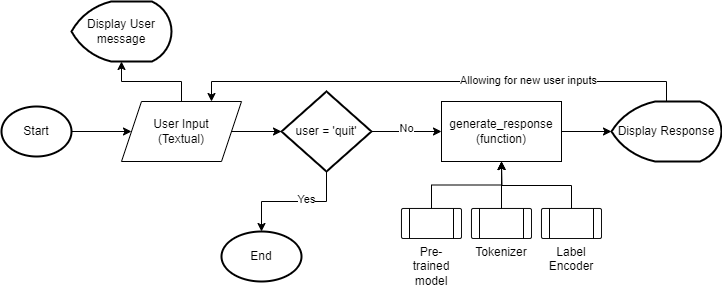

The diagram above was exported from draw.io. Its source (the exported page's mxGraphModel, read from the mxfile embedded in the PNG):
<mxGraphModel dx="1050" dy="522" grid="1" gridSize="10" guides="1" tooltips="1" connect="1" arrows="1" fold="1" page="1" pageScale="1" pageWidth="850" pageHeight="1100" background="none" math="0" shadow="0">
  <root>
    <mxCell id="0" />
    <mxCell id="1" parent="0" />
    <mxCell id="B_0OnUzv8henS8OobZXJ-15" value="" style="edgeStyle=orthogonalEdgeStyle;rounded=0;orthogonalLoop=1;jettySize=auto;html=1;" edge="1" parent="1" source="B_0OnUzv8henS8OobZXJ-1" target="B_0OnUzv8henS8OobZXJ-12">
      <mxGeometry relative="1" as="geometry" />
    </mxCell>
    <mxCell id="B_0OnUzv8henS8OobZXJ-17" value="" style="edgeStyle=orthogonalEdgeStyle;rounded=0;orthogonalLoop=1;jettySize=auto;html=1;" edge="1" parent="1" source="B_0OnUzv8henS8OobZXJ-1" target="B_0OnUzv8henS8OobZXJ-3">
      <mxGeometry relative="1" as="geometry" />
    </mxCell>
    <mxCell id="B_0OnUzv8henS8OobZXJ-1" value="User Input&lt;div&gt;(Textual)&lt;/div&gt;" style="shape=parallelogram;perimeter=parallelogramPerimeter;whiteSpace=wrap;html=1;fixedSize=1;" vertex="1" parent="1">
      <mxGeometry x="150" y="130" width="120" height="60" as="geometry" />
    </mxCell>
    <mxCell id="B_0OnUzv8henS8OobZXJ-11" value="" style="edgeStyle=orthogonalEdgeStyle;rounded=0;orthogonalLoop=1;jettySize=auto;html=1;" edge="1" parent="1" source="B_0OnUzv8henS8OobZXJ-2" target="B_0OnUzv8henS8OobZXJ-10">
      <mxGeometry relative="1" as="geometry" />
    </mxCell>
    <mxCell id="B_0OnUzv8henS8OobZXJ-2" value="generate_response&lt;div&gt;(function)&lt;/div&gt;" style="rounded=0;whiteSpace=wrap;html=1;" vertex="1" parent="1">
      <mxGeometry x="470" y="130" width="120" height="60" as="geometry" />
    </mxCell>
    <mxCell id="B_0OnUzv8henS8OobZXJ-4" value="" style="edgeStyle=orthogonalEdgeStyle;rounded=0;orthogonalLoop=1;jettySize=auto;html=1;" edge="1" parent="1" source="B_0OnUzv8henS8OobZXJ-3" target="B_0OnUzv8henS8OobZXJ-2">
      <mxGeometry relative="1" as="geometry" />
    </mxCell>
    <mxCell id="B_0OnUzv8henS8OobZXJ-5" value="No" style="edgeLabel;html=1;align=center;verticalAlign=middle;resizable=0;points=[];" vertex="1" connectable="0" parent="B_0OnUzv8henS8OobZXJ-4">
      <mxGeometry x="-0.04" y="4" relative="1" as="geometry">
        <mxPoint as="offset" />
      </mxGeometry>
    </mxCell>
    <mxCell id="B_0OnUzv8henS8OobZXJ-8" value="" style="edgeStyle=orthogonalEdgeStyle;rounded=0;orthogonalLoop=1;jettySize=auto;html=1;" edge="1" parent="1" source="B_0OnUzv8henS8OobZXJ-3" target="B_0OnUzv8henS8OobZXJ-7">
      <mxGeometry relative="1" as="geometry" />
    </mxCell>
    <mxCell id="B_0OnUzv8henS8OobZXJ-9" value="Yes" style="edgeLabel;html=1;align=center;verticalAlign=middle;resizable=0;points=[];" vertex="1" connectable="0" parent="B_0OnUzv8henS8OobZXJ-8">
      <mxGeometry x="-0.1855" y="-3" relative="1" as="geometry">
        <mxPoint as="offset" />
      </mxGeometry>
    </mxCell>
    <mxCell id="B_0OnUzv8henS8OobZXJ-3" value="user = 'quit'" style="strokeWidth=2;html=1;shape=mxgraph.flowchart.decision;whiteSpace=wrap;" vertex="1" parent="1">
      <mxGeometry x="310" y="120" width="90" height="80" as="geometry" />
    </mxCell>
    <mxCell id="B_0OnUzv8henS8OobZXJ-16" value="" style="edgeStyle=orthogonalEdgeStyle;rounded=0;orthogonalLoop=1;jettySize=auto;html=1;" edge="1" parent="1" source="B_0OnUzv8henS8OobZXJ-6" target="B_0OnUzv8henS8OobZXJ-1">
      <mxGeometry relative="1" as="geometry" />
    </mxCell>
    <mxCell id="B_0OnUzv8henS8OobZXJ-6" value="Start" style="strokeWidth=2;html=1;shape=mxgraph.flowchart.start_1;whiteSpace=wrap;" vertex="1" parent="1">
      <mxGeometry x="30" y="135" width="70" height="50" as="geometry" />
    </mxCell>
    <mxCell id="B_0OnUzv8henS8OobZXJ-7" value="End" style="strokeWidth=2;html=1;shape=mxgraph.flowchart.start_1;whiteSpace=wrap;" vertex="1" parent="1">
      <mxGeometry x="250" y="260" width="80" height="50" as="geometry" />
    </mxCell>
    <mxCell id="B_0OnUzv8henS8OobZXJ-18" style="edgeStyle=orthogonalEdgeStyle;rounded=0;orthogonalLoop=1;jettySize=auto;html=1;exitX=0.5;exitY=0;exitDx=0;exitDy=0;exitPerimeter=0;entryX=0.75;entryY=0;entryDx=0;entryDy=0;" edge="1" parent="1" source="B_0OnUzv8henS8OobZXJ-10" target="B_0OnUzv8henS8OobZXJ-1">
      <mxGeometry relative="1" as="geometry" />
    </mxCell>
    <mxCell id="B_0OnUzv8henS8OobZXJ-19" value="Allowing for new user inputs" style="edgeLabel;html=1;align=center;verticalAlign=middle;resizable=0;points=[];" vertex="1" connectable="0" parent="B_0OnUzv8henS8OobZXJ-18">
      <mxGeometry x="-0.3576" y="-2" relative="1" as="geometry">
        <mxPoint as="offset" />
      </mxGeometry>
    </mxCell>
    <mxCell id="B_0OnUzv8henS8OobZXJ-10" value="Display Response" style="strokeWidth=2;html=1;shape=mxgraph.flowchart.display;whiteSpace=wrap;" vertex="1" parent="1">
      <mxGeometry x="640" y="130" width="110" height="60" as="geometry" />
    </mxCell>
    <mxCell id="B_0OnUzv8henS8OobZXJ-12" value="Display User message" style="strokeWidth=2;html=1;shape=mxgraph.flowchart.display;whiteSpace=wrap;" vertex="1" parent="1">
      <mxGeometry x="100" y="30" width="100" height="60" as="geometry" />
    </mxCell>
    <mxCell id="B_0OnUzv8henS8OobZXJ-23" style="edgeStyle=orthogonalEdgeStyle;rounded=0;orthogonalLoop=1;jettySize=auto;html=1;entryX=0.5;entryY=1;entryDx=0;entryDy=0;" edge="1" parent="1" source="B_0OnUzv8henS8OobZXJ-20" target="B_0OnUzv8henS8OobZXJ-2">
      <mxGeometry relative="1" as="geometry" />
    </mxCell>
    <mxCell id="B_0OnUzv8henS8OobZXJ-20" value="Pre-trained&lt;div&gt;model&lt;/div&gt;" style="verticalLabelPosition=bottom;verticalAlign=top;html=1;shape=process;whiteSpace=wrap;rounded=1;size=0.14;arcSize=6;" vertex="1" parent="1">
      <mxGeometry x="430" y="237" width="60" height="30" as="geometry" />
    </mxCell>
    <mxCell id="B_0OnUzv8henS8OobZXJ-24" value="" style="edgeStyle=orthogonalEdgeStyle;rounded=0;orthogonalLoop=1;jettySize=auto;html=1;" edge="1" parent="1" source="B_0OnUzv8henS8OobZXJ-21" target="B_0OnUzv8henS8OobZXJ-2">
      <mxGeometry relative="1" as="geometry" />
    </mxCell>
    <mxCell id="B_0OnUzv8henS8OobZXJ-21" value="Tokenizer" style="verticalLabelPosition=bottom;verticalAlign=top;html=1;shape=process;whiteSpace=wrap;rounded=1;size=0.14;arcSize=6;" vertex="1" parent="1">
      <mxGeometry x="500" y="237" width="60" height="30" as="geometry" />
    </mxCell>
    <mxCell id="B_0OnUzv8henS8OobZXJ-25" style="edgeStyle=orthogonalEdgeStyle;rounded=0;orthogonalLoop=1;jettySize=auto;html=1;exitX=0.5;exitY=0;exitDx=0;exitDy=0;" edge="1" parent="1" source="B_0OnUzv8henS8OobZXJ-22">
      <mxGeometry relative="1" as="geometry">
        <mxPoint x="530" y="190" as="targetPoint" />
      </mxGeometry>
    </mxCell>
    <mxCell id="B_0OnUzv8henS8OobZXJ-22" value="Label Encoder" style="verticalLabelPosition=bottom;verticalAlign=top;html=1;shape=process;whiteSpace=wrap;rounded=1;size=0.14;arcSize=6;" vertex="1" parent="1">
      <mxGeometry x="570" y="237" width="60" height="30" as="geometry" />
    </mxCell>
  </root>
</mxGraphModel>